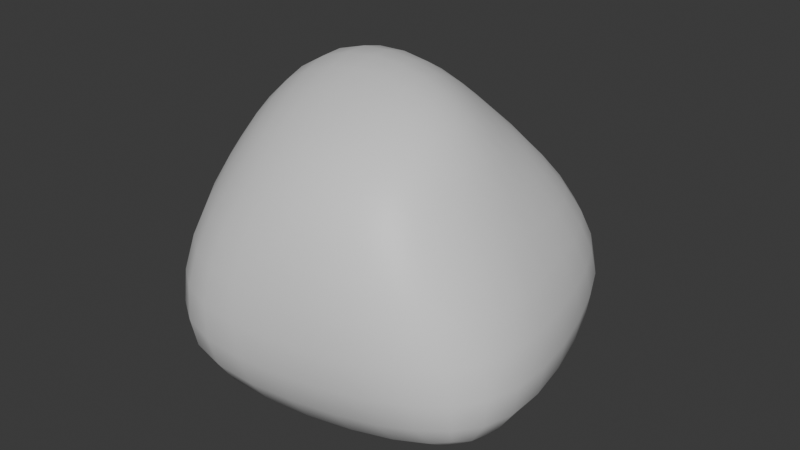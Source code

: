 # Source: slime.blend  (saved by Blender 4.0.36; exported with 4.5.12 LTS)
import bpy
from mathutils import Matrix  # noqa: F401  (used for matrix-valued properties, if any)

bpy.ops.wm.read_factory_settings(use_empty=True)
scene = bpy.context.scene
scene.name = 'Scene'

# ---- materials (node trees are filled in below, after node groups)
mat_material = bpy.data.materials.new('Material')
mat_material.alpha_threshold = 0.0
mat_material.use_transparent_shadow = False
mat_material.roughness = 0.5
mat_material.line_color = (0.0, 0.0, 0.0, 1.0)

# ---- material node trees
mat_material.use_nodes = True; mat_material.node_tree.nodes.clear()
_N = mat_material.node_tree.nodes; _L = mat_material.node_tree.links
n0 = _N.new('ShaderNodeOutputMaterial'); n0.name = 'Material Output'; n0.location = (300, 300)
n1 = _N.new('ShaderNodeBsdfPrincipled'); n1.name = 'Principled BSDF'; n1.location = (10, 300)
n1.inputs[3].default_value = 1.45
_L.new(n1.outputs[0], n0.inputs[0])
n0.is_active_output = True

# ---- world
world_world = bpy.data.worlds.new('World'); scene.world = world_world
world_world.use_nodes = True; world_world.node_tree.nodes.clear()
_N = world_world.node_tree.nodes; _L = world_world.node_tree.links
n0 = _N.new('ShaderNodeOutputWorld'); n0.name = 'World Output'; n0.location = (300, 300)
n1 = _N.new('ShaderNodeBackground'); n1.name = 'Background'; n1.location = (10, 300)
n1.inputs[0].default_value = (0.05088, 0.05088, 0.05088, 1.0)
_L.new(n1.outputs[0], n0.inputs[0])
n0.is_active_output = True
world_world.color = (0.05088, 0.05088, 0.05088)
world_world.use_sun_shadow = False
world_world.sun_shadow_jitter_overblur = 0.0

# ---- meshes
me_cube = bpy.data.meshes.new('Cube')
me_cube.from_pydata([(0.3413, 0.2674, 0.3422), (0.4812, 0.6637, -0.4854), (0.4349, -0.4903, 0.4107), (0.6995, -0.59, -0.4846), (-0.4699, 0.3076, 0.4576), (-0.7439, 0.4715, -0.4846), (-0.338, -0.4963, 0.4191), (-0.4825, -0.7269, -0.4846), (-0.771, 0.2547, -0.5492), (-0.6981, -0.1092, -0.5802), (-0.5775, -0.4959, -0.5492), (0.2628, 0.7534, -0.5497), (-0.109, 0.7387, -0.5803), (-0.507, 0.6062, -0.5492), (0.4301, 0.3789, 0.192), (0.5141, 0.5337, -0.04289), (0.5286, 0.6488, -0.2979), (-0.5334, -0.7579, -0.2895), (-0.5161, -0.6977, -0.004061), (-0.4251, -0.5857, 0.2608), (0.5222, -0.5657, 0.2544), (0.651, -0.6322, -0.005325), (0.7264, -0.6413, -0.2895), (-0.5781, 0.3803, 0.2793), (-0.7078, 0.4565, -0.002062), (-0.7747, 0.4906, -0.2897), (0.295, -0.5514, 0.4558), (0.07399, -0.5814, 0.4761), (-0.1612, -0.5539, 0.4579), (0.377, 0.109, 0.41), (0.4236, -0.09322, 0.4643), (0.4509, -0.3139, 0.459), (-0.2619, -0.763, -0.5492), (0.09931, -0.7185, -0.5802), (0.4709, -0.6531, -0.5492), (-0.418, -0.319, 0.4858), (-0.4921, -0.08004, 0.5351), (-0.5047, 0.1483, 0.5196), (-0.29, 0.3569, 0.4816), (-0.04017, 0.3704, 0.453), (0.192, 0.3276, 0.3925), (0.7378, -0.3617, -0.5492), (0.675, 0.0414, -0.5802), (0.5697, 0.4323, -0.5493), (0.2038, 0.128, 0.5235), (-0.01717, 0.1558, 0.596), (-0.2723, 0.1585, 0.6097), (0.25, -0.08183, 0.5907), (0.02351, -0.07211, 0.6531), (-0.2436, -0.07327, 0.6449), (0.2835, -0.3223, 0.5676), (0.05999, -0.3315, 0.6068), (-0.1919, -0.3256, 0.5837), (0.4575, -0.783, -0.305), (0.401, -0.7912, -0.006591), (0.3297, -0.7073, 0.2628), (0.08748, -0.8554, -0.318), (0.0641, -0.8538, -0.007705), (0.06556, -0.7559, 0.2706), (-0.2728, -0.8733, -0.305), (-0.2604, -0.8396, -0.006246), (-0.1994, -0.7201, 0.2641), (-0.7036, -0.4782, -0.305), (-0.6965, -0.4178, -0.002095), (-0.5888, -0.3492, 0.2861), (-0.8333, -0.09935, -0.3179), (-0.8138, -0.08211, -0.0005387), (-0.6852, -0.07917, 0.3088), (-0.8797, 0.2389, -0.305), (-0.835, 0.2153, -0.0001392), (-0.6893, 0.1718, 0.3006), (-0.495, 0.3392, -0.6961), (-0.09965, 0.444, -0.7458), (0.2923, 0.4755, -0.6961), (-0.4117, -0.07193, -0.7458), (-0.02534, 0.01253, -0.8016), (0.3734, 0.05848, -0.7458), (-0.31, -0.483, -0.6961), (0.06347, -0.4235, -0.7458), (0.4537, -0.3713, -0.6961), (0.6855, 0.3628, -0.3084), (0.6489, 0.2557, -0.02453), (0.5243, 0.1517, 0.2296), (0.7932, -0.001392, -0.3184), (0.7225, -0.04999, -0.01023), (0.5733, -0.0866, 0.2646), (0.8324, -0.3744, -0.305), (0.7494, -0.3649, -0.005838), (0.5934, -0.3349, 0.2662), (-0.4875, 0.6975, -0.3066), (-0.4291, 0.6441, -0.01305), (-0.345, 0.5179, 0.2654), (-0.08869, 0.8411, -0.3237), (-0.06895, 0.7584, -0.03537), (-0.04986, 0.578, 0.2338), (0.2752, 0.8274, -0.3148), (0.27, 0.7252, -0.04972), (0.2322, 0.5346, 0.1967), (-0.7683, 0.3884, -0.5166), (-0.7452, 0.0845, -0.5718), (-0.6387, -0.3103, -0.5718), (-0.5235, -0.6424, -0.5166), (0.3986, 0.7136, -0.5172), (0.08914, 0.7631, -0.5722), (-0.3157, 0.6815, -0.5718), (-0.6579, 0.53, -0.5166), (0.38, 0.3117, 0.2832), (0.4779, 0.4563, 0.0809), (0.5313, 0.6011, -0.172), (0.5082, 0.669, -0.4099), (-0.5112, -0.7516, -0.4077), (-0.5358, -0.7382, -0.1504), (-0.4759, -0.6434, 0.1366), (-0.375, -0.534, 0.3586), (0.47, -0.5247, 0.3509), (0.5867, -0.6037, 0.1329), (0.7005, -0.6454, -0.1505), (0.7231, -0.6197, -0.4077), (-0.5157, 0.3397, 0.3896), (-0.6459, 0.4212, 0.1449), (-0.7529, 0.4807, -0.1505), (-0.7693, 0.4851, -0.4077), (0.3804, -0.5202, 0.4335), (0.1902, -0.5731, 0.4707), (-0.0456, -0.5743, 0.4713), (-0.2648, -0.5243, 0.4386), (0.3567, 0.1996, 0.3732), (0.4004, 0.01099, 0.4426), (0.4421, -0.2031, 0.4695), (0.4464, -0.4175, 0.4359), (-0.3982, -0.7537, -0.5166), (-0.09102, -0.7478, -0.5718), (0.2927, -0.6858, -0.5718), (0.6146, -0.6207, -0.5166), (-0.3728, -0.4239, 0.4499), (-0.4605, -0.2015, 0.5166), (-0.5068, 0.0384, 0.5357), (-0.4891, 0.2434, 0.49), (-0.3972, 0.3325, 0.4746), (-0.1674, 0.3707, 0.4736), (0.08212, 0.3549, 0.424), (0.2823, 0.2941, 0.364), (0.7282, -0.5066, -0.5166), (0.717, -0.1706, -0.5718), (0.6233, 0.2482, -0.5718), (0.5204, 0.5779, -0.5169), (0.09953, 0.1437, 0.565), (-0.1438, 0.1606, 0.6129), (0.2257, 0.0264, 0.5667), (0.002088, 0.04516, 0.6367), (-0.2614, 0.04643, 0.6397), (0.1437, -0.07591, 0.6298), (-0.1083, -0.07132, 0.6596), (0.2702, -0.1996, 0.5909), (0.04367, -0.1991, 0.6421), (-0.2188, -0.1991, 0.6244), (0.1781, -0.3285, 0.5951), (-0.06583, -0.3302, 0.6033), (0.191, 0.2273, 0.4657), (-0.03132, 0.2638, 0.5347), (-0.2793, 0.2623, 0.557), (-0.3942, 0.1518, 0.5803), (-0.3734, -0.07702, 0.6044), (-0.3107, -0.32, 0.5459), (-0.1698, -0.4462, 0.5283), (0.07039, -0.4626, 0.5509), (0.2896, -0.443, 0.5221), (0.3734, -0.3157, 0.523), (0.3422, -0.08844, 0.536), (0.2953, 0.1137, 0.4731), (0.4342, -0.8005, -0.1574), (0.3634, -0.7588, 0.1358), (0.2787, -0.8249, -0.3142), (0.237, -0.8322, -0.007376), (0.2019, -0.7423, 0.2682), (0.07427, -0.8694, -0.1638), (0.06189, -0.8148, 0.1391), (-0.101, -0.8754, -0.3142), (-0.1044, -0.8589, -0.007229), (-0.0699, -0.7491, 0.2687), (-0.2734, -0.8711, -0.1574), (-0.2325, -0.7869, 0.1368), (0.6099, -0.7247, -0.2946), (0.5424, -0.7258, -0.005814), (0.4393, -0.6491, 0.2567), (0.3072, -0.639, 0.3696), (0.0711, -0.6789, 0.3829), (-0.1728, -0.6438, 0.3708), (-0.319, -0.6666, 0.2597), (-0.3981, -0.7871, -0.005145), (-0.4171, -0.836, -0.2946), (-0.2646, -0.8387, -0.4378), (0.09743, -0.8058, -0.4591), (0.4683, -0.735, -0.4378), (-0.7151, -0.4522, -0.1568), (-0.6525, -0.381, 0.1492), (-0.7745, -0.2922, -0.3141), (-0.7641, -0.25, -0.001214), (-0.6467, -0.2142, 0.3004), (-0.8407, -0.08962, -0.1626), (-0.7597, -0.07905, 0.1601), (-0.8714, 0.0804, -0.3141), (-0.84, 0.07375, -0.0001939), (-0.7004, 0.05024, 0.3082), (-0.874, 0.2308, -0.1565), (-0.7699, 0.1938, 0.1556), (-0.6258, -0.6368, -0.2946), (-0.6146, -0.5712, -0.003047), (-0.515, -0.4767, 0.2709), (-0.5106, -0.3282, 0.3992), (-0.596, -0.08027, 0.4356), (-0.6018, 0.1554, 0.4245), (-0.6495, 0.2834, 0.2895), (-0.7917, 0.3427, -0.0004792), (-0.8495, 0.3733, -0.2946), (-0.8463, 0.2422, -0.4378), (-0.786, -0.1077, -0.4591), (-0.6584, -0.4915, -0.4378), (-0.3054, 0.3958, -0.7332), (0.1048, 0.4712, -0.7332), (-0.4607, 0.1441, -0.7332), (-0.06904, 0.2386, -0.7876), (0.3286, 0.278, -0.7332), (-0.2262, -0.03066, -0.7876), (0.1793, 0.0438, -0.7876), (-0.358, -0.2872, -0.7332), (0.02241, -0.2156, -0.7876), (0.419, -0.1665, -0.7332), (-0.1321, -0.4567, -0.7332), (0.2641, -0.3931, -0.7332), (-0.5079, 0.4948, -0.6352), (-0.1113, 0.6133, -0.6763), (0.2702, 0.6375, -0.6352), (0.4496, 0.4596, -0.6352), (0.5428, 0.0558, -0.6763), (0.6157, -0.3614, -0.6352), (0.4686, -0.5335, -0.6352), (0.08898, -0.5917, -0.6763), (-0.2768, -0.6436, -0.6352), (-0.4603, -0.4947, -0.6352), (-0.5714, -0.09828, -0.6763), (-0.6526, 0.2887, -0.6352), (0.683, 0.3127, -0.1672), (0.5925, 0.1991, 0.11), (0.7449, 0.1877, -0.3157), (0.6905, 0.1051, -0.0162), (0.5515, 0.03322, 0.2502), (0.7758, -0.0259, -0.165), (0.6508, -0.07129, 0.1351), (0.8262, -0.1945, -0.3142), (0.7461, -0.2089, -0.0071), (0.5902, -0.2098, 0.2692), (0.8077, -0.3733, -0.1573), (0.673, -0.3509, 0.1379), (0.6157, 0.5172, -0.3006), (0.5927, 0.4008, -0.0341), (0.4871, 0.2698, 0.2077), (0.4525, 0.1212, 0.3295), (0.4986, -0.09343, 0.3743), (0.5213, -0.3211, 0.3736), (0.5727, -0.4574, 0.2592), (0.7195, -0.5093, -0.005321), (0.8004, -0.5247, -0.2946), (0.8103, -0.3684, -0.4378), (0.7599, 0.02155, -0.4591), (0.6484, 0.4012, -0.4384), (-0.4635, 0.6846, -0.162), (-0.3868, 0.5866, 0.1315), (-0.2929, 0.7833, -0.3175), (-0.2528, 0.715, -0.02374), (-0.2005, 0.559, 0.2521), (-0.07867, 0.8183, -0.1798), (-0.05851, 0.6749, 0.1037), (0.1045, 0.8567, -0.3223), (0.1087, 0.763, -0.04479), (0.09769, 0.5706, 0.2136), (0.2769, 0.7933, -0.1825), (0.2542, 0.6356, 0.07811), (-0.6518, 0.5986, -0.2952), (-0.5843, 0.5571, -0.005916), (-0.4741, 0.4584, 0.2729), (-0.3118, 0.4416, 0.3835), (-0.04494, 0.4755, 0.3516), (0.2084, 0.4306, 0.3024), (0.3446, 0.4692, 0.1885), (0.4063, 0.6456, -0.04871), (0.4163, 0.7552, -0.3044), (0.2674, 0.816, -0.4403), (-0.09986, 0.8152, -0.4601), (-0.5008, 0.6729, -0.438), (0.1206, 0.03715, 0.6085), (-0.1279, 0.04818, 0.649), (0.1637, -0.1992, 0.6248), (-0.08644, -0.199, 0.6429), (0.2808, 0.2062, 0.4243), (0.08597, 0.2488, 0.5035), (-0.156, 0.2682, 0.5542), (-0.392, 0.2499, 0.5379), (-0.3895, 0.04155, 0.6031), (-0.3451, -0.1997, 0.5834), (-0.2791, -0.4305, 0.4981), (-0.05076, -0.4584, 0.5458), (0.186, -0.4567, 0.5431), (0.3759, -0.4259, 0.4876), (0.3619, -0.2007, 0.5396), (0.3179, 0.01612, 0.512), (0.2594, -0.8429, -0.1618), (0.2167, -0.7976, 0.138), (-0.107, -0.8822, -0.1618), (-0.08982, -0.8128, 0.1384), (0.6161, -0.6878, -0.4185), (0.5846, -0.7365, -0.1528), (0.4899, -0.695, 0.1335), (0.4017, -0.5921, 0.3572), (0.1941, -0.6682, 0.3792), (-0.0532, -0.6705, 0.3794), (-0.282, -0.5994, 0.3607), (-0.362, -0.7314, 0.1355), (-0.4166, -0.8246, -0.1527), (-0.4048, -0.8144, -0.4185), (-0.09281, -0.8316, -0.4531), (0.2901, -0.7732, -0.4531), (-0.7856, -0.2724, -0.1609), (-0.7159, -0.2296, 0.1561), (-0.8731, 0.07967, -0.1607), (-0.7795, 0.06255, 0.1595), (-0.5902, -0.6437, -0.4185), (-0.6333, -0.6114, -0.1524), (-0.5725, -0.5231, 0.1418), (-0.4489, -0.4413, 0.3747), (-0.5613, -0.2055, 0.4218), (-0.6098, 0.04144, 0.4359), (-0.5718, 0.257, 0.4058), (-0.726, 0.3142, 0.1504), (-0.8352, 0.363, -0.1521), (-0.8291, 0.3758, -0.4185), (-0.8292, 0.07882, -0.4531), (-0.7258, -0.3053, -0.4531), (-0.2727, 0.1928, -0.7739), (0.1362, 0.268, -0.7739), (-0.1759, -0.2538, -0.7739), (0.2257, -0.1847, -0.7739), (-0.6613, 0.4321, -0.5865), (-0.3178, 0.5607, -0.6656), (0.09015, 0.6393, -0.6657), (0.4156, 0.612, -0.5866), (0.4942, 0.2693, -0.6656), (0.5872, -0.1633, -0.6656), (0.6205, -0.5144, -0.5865), (0.2856, -0.5604, -0.6656), (-0.1034, -0.6227, -0.6656), (-0.4189, -0.6471, -0.5865), (-0.5144, -0.3055, -0.6656), (-0.6207, 0.1064, -0.6656), (0.735, 0.1478, -0.1665), (0.6255, 0.06479, 0.1248), (0.8039, -0.2035, -0.1618), (0.6702, -0.2109, 0.1388), (0.5847, 0.5514, -0.4199), (0.6173, 0.4653, -0.1687), (0.5463, 0.3323, 0.09382), (0.4237, 0.2227, 0.3016), (0.477, 0.01566, 0.356), (0.5157, -0.2066, 0.3796), (0.5078, -0.4313, 0.3603), (0.6471, -0.4856, 0.135), (0.7747, -0.523, -0.1527), (0.7866, -0.5154, -0.4185), (0.7979, -0.1825, -0.4531), (0.7079, 0.221, -0.4533), (-0.2751, 0.7658, -0.1716), (-0.2261, 0.6434, 0.119), (0.1088, 0.8285, -0.1835), (0.105, 0.6735, 0.08875), (-0.6591, 0.5818, -0.4186), (-0.6264, 0.5881, -0.1542), (-0.5301, 0.5121, 0.1394), (-0.4268, 0.3996, 0.3863), (-0.1813, 0.4677, 0.3717), (0.088, 0.463, 0.3265), (0.3077, 0.3799, 0.2857), (0.3801, 0.5606, 0.07532), (0.4182, 0.7141, -0.1776), (0.4049, 0.7582, -0.4212), (0.09608, 0.8359, -0.4549), (-0.3066, 0.7559, -0.4536)], [], [(44, 146, 290, 148), (146, 45, 149, 290), (290, 149, 48, 151), (148, 290, 151, 47), (45, 147, 291, 149), (147, 46, 150, 291), (291, 150, 49, 152), (149, 291, 152, 48), (47, 151, 292, 153), (151, 48, 154, 292), (292, 154, 51, 156), (153, 292, 156, 50), (48, 152, 293, 154), (152, 49, 155, 293), (293, 155, 52, 157), (154, 293, 157, 51), (0, 141, 294, 126), (141, 40, 158, 294), (294, 158, 44, 169), (126, 294, 169, 29), (40, 140, 295, 158), (140, 39, 159, 295), (295, 159, 45, 146), (158, 295, 146, 44), (39, 139, 296, 159), (139, 38, 160, 296), (296, 160, 46, 147), (159, 296, 147, 45), (38, 138, 297, 160), (138, 4, 137, 297), (297, 137, 37, 161), (160, 297, 161, 46), (46, 161, 298, 150), (161, 37, 136, 298), (298, 136, 36, 162), (150, 298, 162, 49), (49, 162, 299, 155), (162, 36, 135, 299), (299, 135, 35, 163), (155, 299, 163, 52), (52, 163, 300, 164), (163, 35, 134, 300), (300, 134, 6, 125), (164, 300, 125, 28), (51, 157, 301, 165), (157, 52, 164, 301), (301, 164, 28, 124), (165, 301, 124, 27), (50, 156, 302, 166), (156, 51, 165, 302), (302, 165, 27, 123), (166, 302, 123, 26), (31, 167, 303, 129), (167, 50, 166, 303), (303, 166, 26, 122), (129, 303, 122, 2), (30, 168, 304, 128), (168, 47, 153, 304), (304, 153, 50, 167), (128, 304, 167, 31), (29, 169, 305, 127), (169, 44, 148, 305), (305, 148, 47, 168), (127, 305, 168, 30), (53, 170, 306, 172), (170, 54, 173, 306), (306, 173, 57, 175), (172, 306, 175, 56), (54, 171, 307, 173), (171, 55, 174, 307), (307, 174, 58, 176), (173, 307, 176, 57), (56, 175, 308, 177), (175, 57, 178, 308), (308, 178, 60, 180), (177, 308, 180, 59), (57, 176, 309, 178), (176, 58, 179, 309), (309, 179, 61, 181), (178, 309, 181, 60), (3, 117, 310, 133), (117, 22, 182, 310), (310, 182, 53, 193), (133, 310, 193, 34), (22, 116, 311, 182), (116, 21, 183, 311), (311, 183, 54, 170), (182, 311, 170, 53), (21, 115, 312, 183), (115, 20, 184, 312), (312, 184, 55, 171), (183, 312, 171, 54), (20, 114, 313, 184), (114, 2, 122, 313), (313, 122, 26, 185), (184, 313, 185, 55), (55, 185, 314, 174), (185, 26, 123, 314), (314, 123, 27, 186), (174, 314, 186, 58), (58, 186, 315, 179), (186, 27, 124, 315), (315, 124, 28, 187), (179, 315, 187, 61), (61, 187, 316, 188), (187, 28, 125, 316), (316, 125, 6, 113), (188, 316, 113, 19), (60, 181, 317, 189), (181, 61, 188, 317), (317, 188, 19, 112), (189, 317, 112, 18), (59, 180, 318, 190), (180, 60, 189, 318), (318, 189, 18, 111), (190, 318, 111, 17), (32, 191, 319, 130), (191, 59, 190, 319), (319, 190, 17, 110), (130, 319, 110, 7), (33, 192, 320, 131), (192, 56, 177, 320), (320, 177, 59, 191), (131, 320, 191, 32), (34, 193, 321, 132), (193, 53, 172, 321), (321, 172, 56, 192), (132, 321, 192, 33), (62, 194, 322, 196), (194, 63, 197, 322), (322, 197, 66, 199), (196, 322, 199, 65), (63, 195, 323, 197), (195, 64, 198, 323), (323, 198, 67, 200), (197, 323, 200, 66), (65, 199, 324, 201), (199, 66, 202, 324), (324, 202, 69, 204), (201, 324, 204, 68), (66, 200, 325, 202), (200, 67, 203, 325), (325, 203, 70, 205), (202, 325, 205, 69), (7, 110, 326, 101), (110, 17, 206, 326), (326, 206, 62, 217), (101, 326, 217, 10), (17, 111, 327, 206), (111, 18, 207, 327), (327, 207, 63, 194), (206, 327, 194, 62), (18, 112, 328, 207), (112, 19, 208, 328), (328, 208, 64, 195), (207, 328, 195, 63), (19, 113, 329, 208), (113, 6, 134, 329), (329, 134, 35, 209), (208, 329, 209, 64), (64, 209, 330, 198), (209, 35, 135, 330), (330, 135, 36, 210), (198, 330, 210, 67), (67, 210, 331, 203), (210, 36, 136, 331), (331, 136, 37, 211), (203, 331, 211, 70), (70, 211, 332, 212), (211, 37, 137, 332), (332, 137, 4, 118), (212, 332, 118, 23), (69, 205, 333, 213), (205, 70, 212, 333), (333, 212, 23, 119), (213, 333, 119, 24), (68, 204, 334, 214), (204, 69, 213, 334), (334, 213, 24, 120), (214, 334, 120, 25), (8, 215, 335, 98), (215, 68, 214, 335), (335, 214, 25, 121), (98, 335, 121, 5), (9, 216, 336, 99), (216, 65, 201, 336), (336, 201, 68, 215), (99, 336, 215, 8), (10, 217, 337, 100), (217, 62, 196, 337), (337, 196, 65, 216), (100, 337, 216, 9), (71, 218, 338, 220), (218, 72, 221, 338), (338, 221, 75, 223), (220, 338, 223, 74), (72, 219, 339, 221), (219, 73, 222, 339), (339, 222, 76, 224), (221, 339, 224, 75), (74, 223, 340, 225), (223, 75, 226, 340), (340, 226, 78, 228), (225, 340, 228, 77), (75, 224, 341, 226), (224, 76, 227, 341), (341, 227, 79, 229), (226, 341, 229, 78), (5, 105, 342, 98), (105, 13, 230, 342), (342, 230, 71, 241), (98, 342, 241, 8), (13, 104, 343, 230), (104, 12, 231, 343), (343, 231, 72, 218), (230, 343, 218, 71), (12, 103, 344, 231), (103, 11, 232, 344), (344, 232, 73, 219), (231, 344, 219, 72), (11, 102, 345, 232), (102, 1, 145, 345), (345, 145, 43, 233), (232, 345, 233, 73), (73, 233, 346, 222), (233, 43, 144, 346), (346, 144, 42, 234), (222, 346, 234, 76), (76, 234, 347, 227), (234, 42, 143, 347), (347, 143, 41, 235), (227, 347, 235, 79), (79, 235, 348, 236), (235, 41, 142, 348), (348, 142, 3, 133), (236, 348, 133, 34), (78, 229, 349, 237), (229, 79, 236, 349), (349, 236, 34, 132), (237, 349, 132, 33), (77, 228, 350, 238), (228, 78, 237, 350), (350, 237, 33, 131), (238, 350, 131, 32), (10, 239, 351, 101), (239, 77, 238, 351), (351, 238, 32, 130), (101, 351, 130, 7), (9, 240, 352, 100), (240, 74, 225, 352), (352, 225, 77, 239), (100, 352, 239, 10), (8, 241, 353, 99), (241, 71, 220, 353), (353, 220, 74, 240), (99, 353, 240, 9), (80, 242, 354, 244), (242, 81, 245, 354), (354, 245, 84, 247), (244, 354, 247, 83), (81, 243, 355, 245), (243, 82, 246, 355), (355, 246, 85, 248), (245, 355, 248, 84), (83, 247, 356, 249), (247, 84, 250, 356), (356, 250, 87, 252), (249, 356, 252, 86), (84, 248, 357, 250), (248, 85, 251, 357), (357, 251, 88, 253), (250, 357, 253, 87), (1, 109, 358, 145), (109, 16, 254, 358), (358, 254, 80, 265), (145, 358, 265, 43), (16, 108, 359, 254), (108, 15, 255, 359), (359, 255, 81, 242), (254, 359, 242, 80), (15, 107, 360, 255), (107, 14, 256, 360), (360, 256, 82, 243), (255, 360, 243, 81), (14, 106, 361, 256), (106, 0, 126, 361), (361, 126, 29, 257), (256, 361, 257, 82), (82, 257, 362, 246), (257, 29, 127, 362), (362, 127, 30, 258), (246, 362, 258, 85), (85, 258, 363, 251), (258, 30, 128, 363), (363, 128, 31, 259), (251, 363, 259, 88), (88, 259, 364, 260), (259, 31, 129, 364), (364, 129, 2, 114), (260, 364, 114, 20), (87, 253, 365, 261), (253, 88, 260, 365), (365, 260, 20, 115), (261, 365, 115, 21), (86, 252, 366, 262), (252, 87, 261, 366), (366, 261, 21, 116), (262, 366, 116, 22), (41, 263, 367, 142), (263, 86, 262, 367), (367, 262, 22, 117), (142, 367, 117, 3), (42, 264, 368, 143), (264, 83, 249, 368), (368, 249, 86, 263), (143, 368, 263, 41), (43, 265, 369, 144), (265, 80, 244, 369), (369, 244, 83, 264), (144, 369, 264, 42), (89, 266, 370, 268), (266, 90, 269, 370), (370, 269, 93, 271), (268, 370, 271, 92), (90, 267, 371, 269), (267, 91, 270, 371), (371, 270, 94, 272), (269, 371, 272, 93), (92, 271, 372, 273), (271, 93, 274, 372), (372, 274, 96, 276), (273, 372, 276, 95), (93, 272, 373, 274), (272, 94, 275, 373), (373, 275, 97, 277), (274, 373, 277, 96), (5, 121, 374, 105), (121, 25, 278, 374), (374, 278, 89, 289), (105, 374, 289, 13), (25, 120, 375, 278), (120, 24, 279, 375), (375, 279, 90, 266), (278, 375, 266, 89), (24, 119, 376, 279), (119, 23, 280, 376), (376, 280, 91, 267), (279, 376, 267, 90), (23, 118, 377, 280), (118, 4, 138, 377), (377, 138, 38, 281), (280, 377, 281, 91), (91, 281, 378, 270), (281, 38, 139, 378), (378, 139, 39, 282), (270, 378, 282, 94), (94, 282, 379, 275), (282, 39, 140, 379), (379, 140, 40, 283), (275, 379, 283, 97), (97, 283, 380, 284), (283, 40, 141, 380), (380, 141, 0, 106), (284, 380, 106, 14), (96, 277, 381, 285), (277, 97, 284, 381), (381, 284, 14, 107), (285, 381, 107, 15), (95, 276, 382, 286), (276, 96, 285, 382), (382, 285, 15, 108), (286, 382, 108, 16), (11, 287, 383, 102), (287, 95, 286, 383), (383, 286, 16, 109), (102, 383, 109, 1), (12, 288, 384, 103), (288, 92, 273, 384), (384, 273, 95, 287), (103, 384, 287, 11), (13, 289, 385, 104), (289, 89, 268, 385), (385, 268, 92, 288), (104, 385, 288, 12)])
me_cube.polygons.foreach_set('use_smooth', [True] * 384)
_uv = me_cube.uv_layers.new(name='UVMap')
_uv.uv.foreach_set('vector', [0.6875, 0.5625, 0.7188, 0.5625, 0.7188, 0.5938, 0.6875, 0.5938, 0.7188, 0.5625, 0.75, 0.5625, 0.75, 0.5938, 0.7188, 0.5938, 0.7188, 0.5938, 0.75, 0.5938, 0.75, 0.625, 0.7188, 0.625, 0.6875, 0.5938, 0.7188, 0.5938, 0.7188, 0.625, 0.6875, 0.625, 0.75, 0.5625, 0.7813, 0.5625, 0.7813, 0.5938, 0.75, 0.5938, 0.7813, 0.5625, 0.8125, 0.5625, 0.8125, 0.5938, 0.7813, 0.5938, 0.7813, 0.5938, 0.8125, 0.5938, 0.8125, 0.625, 0.7813, 0.625, 0.75, 0.5938, 0.7813, 0.5938, 0.7813, 0.625, 0.75, 0.625, 0.6875, 0.625, 0.7188, 0.625, 0.7188, 0.6563, 0.6875, 0.6563, 0.7188, 0.625, 0.75, 0.625, 0.75, 0.6563, 0.7188, 0.6563, 0.7188, 0.6563, 0.75, 0.6563, 0.75, 0.6875, 0.7188, 0.6875, 0.6875, 0.6563, 0.7188, 0.6563, 0.7188, 0.6875, 0.6875, 0.6875, 0.75, 0.625, 0.7813, 0.625, 0.7813, 0.6563, 0.75, 0.6563, 0.7813, 0.625, 0.8125, 0.625, 0.8125, 0.6563, 0.7813, 0.6563, 0.7813, 0.6563, 0.8125, 0.6563, 0.8125, 0.6875, 0.7813, 0.6875, 0.75, 0.6563, 0.7813, 0.6563, 0.7813, 0.6875, 0.75, 0.6875, 0.625, 0.5, 0.6563, 0.5, 0.6563, 0.5313, 0.625, 0.5313, 0.6563, 0.5, 0.6875, 0.5, 0.6875, 0.5313, 0.6563, 0.5313, 0.6563, 0.5313, 0.6875, 0.5313, 0.6875, 0.5625, 0.6563, 0.5625, 0.625, 0.5313, 0.6563, 0.5313, 0.6563, 0.5625, 0.625, 0.5625, 0.6875, 0.5, 0.7188, 0.5, 0.7188, 0.5313, 0.6875, 0.5313, 0.7188, 0.5, 0.75, 0.5, 0.75, 0.5313, 0.7188, 0.5313, 0.7188, 0.5313, 0.75, 0.5313, 0.75, 0.5625, 0.7188, 0.5625, 0.6875, 0.5313, 0.7188, 0.5313, 0.7188, 0.5625, 0.6875, 0.5625, 0.75, 0.5, 0.7813, 0.5, 0.7813, 0.5313, 0.75, 0.5313, 0.7813, 0.5, 0.8125, 0.5, 0.8125, 0.5313, 0.7813, 0.5313, 0.7813, 0.5313, 0.8125, 0.5313, 0.8125, 0.5625, 0.7813, 0.5625, 0.75, 0.5313, 0.7813, 0.5313, 0.7813, 0.5625, 0.75, 0.5625, 0.8125, 0.5, 0.8438, 0.5, 0.8438, 0.5313, 0.8125, 0.5313, 0.8438, 0.5, 0.875, 0.5, 0.875, 0.5313, 0.8438, 0.5313, 0.8438, 0.5313, 0.875, 0.5313, 0.875, 0.5625, 0.8438, 0.5625, 0.8125, 0.5313, 0.8438, 0.5313, 0.8438, 0.5625, 0.8125, 0.5625, 0.8125, 0.5625, 0.8438, 0.5625, 0.8438, 0.5938, 0.8125, 0.5938, 0.8438, 0.5625, 0.875, 0.5625, 0.875, 0.5938, 0.8438, 0.5938, 0.8438, 0.5938, 0.875, 0.5938, 0.875, 0.625, 0.8438, 0.625, 0.8125, 0.5938, 0.8438, 0.5938, 0.8438, 0.625, 0.8125, 0.625, 0.8125, 0.625, 0.8438, 0.625, 0.8438, 0.6563, 0.8125, 0.6563, 0.8438, 0.625, 0.875, 0.625, 0.875, 0.6563, 0.8438, 0.6563, 0.8438, 0.6563, 0.875, 0.6563, 0.875, 0.6875, 0.8438, 0.6875, 0.8125, 0.6563, 0.8438, 0.6563, 0.8438, 0.6875, 0.8125, 0.6875, 0.8125, 0.6875, 0.8438, 0.6875, 0.8438, 0.7188, 0.8125, 0.7188, 0.8438, 0.6875, 0.875, 0.6875, 0.875, 0.7188, 0.8438, 0.7188, 0.8438, 0.7188, 0.875, 0.7188, 0.875, 0.75, 0.8438, 0.75, 0.8125, 0.7188, 0.8438, 0.7188, 0.8438, 0.75, 0.8125, 0.75, 0.75, 0.6875, 0.7813, 0.6875, 0.7813, 0.7188, 0.75, 0.7188, 0.7813, 0.6875, 0.8125, 0.6875, 0.8125, 0.7188, 0.7813, 0.7188, 0.7813, 0.7188, 0.8125, 0.7188, 0.8125, 0.75, 0.7813, 0.75, 0.75, 0.7188, 0.7813, 0.7188, 0.7813, 0.75, 0.75, 0.75, 0.6875, 0.6875, 0.7188, 0.6875, 0.7188, 0.7188, 0.6875, 0.7188, 0.7188, 0.6875, 0.75, 0.6875, 0.75, 0.7188, 0.7188, 0.7188, 0.7188, 0.7188, 0.75, 0.7188, 0.75, 0.75, 0.7188, 0.75, 0.6875, 0.7188, 0.7188, 0.7188, 0.7188, 0.75, 0.6875, 0.75, 0.625, 0.6875, 0.6563, 0.6875, 0.6563, 0.7188, 0.625, 0.7188, 0.6563, 0.6875, 0.6875, 0.6875, 0.6875, 0.7188, 0.6563, 0.7188, 0.6563, 0.7188, 0.6875, 0.7188, 0.6875, 0.75, 0.6563, 0.75, 0.625, 0.7188, 0.6563, 0.7188, 0.6563, 0.75, 0.625, 0.75, 0.625, 0.625, 0.6563, 0.625, 0.6563, 0.6563, 0.625, 0.6563, 0.6563, 0.625, 0.6875, 0.625, 0.6875, 0.6563, 0.6563, 0.6563, 0.6563, 0.6563, 0.6875, 0.6563, 0.6875, 0.6875, 0.6563, 0.6875, 0.625, 0.6563, 0.6563, 0.6563, 0.6563, 0.6875, 0.625, 0.6875, 0.625, 0.5625, 0.6563, 0.5625, 0.6563, 0.5938, 0.625, 0.5938, 0.6563, 0.5625, 0.6875, 0.5625, 0.6875, 0.5938, 0.6563, 0.5938, 0.6563, 0.5938, 0.6875, 0.5938, 0.6875, 0.625, 0.6563, 0.625, 0.625, 0.5938, 0.6563, 0.5938, 0.6563, 0.625, 0.625, 0.625, 0.4375, 0.8125, 0.4688, 0.8125, 0.4688, 0.8438, 0.4375, 0.8438, 0.4688, 0.8125, 0.5, 0.8125, 0.5, 0.8438, 0.4688, 0.8438, 0.4688, 0.8438, 0.5, 0.8438, 0.5, 0.875, 0.4688, 0.875, 0.4375, 0.8438, 0.4688, 0.8438, 0.4688, 0.875, 0.4375, 0.875, 0.5, 0.8125, 0.5313, 0.8125, 0.5313, 0.8438, 0.5, 0.8438, 0.5313, 0.8125, 0.5625, 0.8125, 0.5625, 0.8438, 0.5313, 0.8438, 0.5313, 0.8438, 0.5625, 0.8438, 0.5625, 0.875, 0.5313, 0.875, 0.5, 0.8438, 0.5313, 0.8438, 0.5313, 0.875, 0.5, 0.875, 0.4375, 0.875, 0.4688, 0.875, 0.4688, 0.9063, 0.4375, 0.9063, 0.4688, 0.875, 0.5, 0.875, 0.5, 0.9063, 0.4688, 0.9063, 0.4688, 0.9063, 0.5, 0.9063, 0.5, 0.9375, 0.4688, 0.9375, 0.4375, 0.9063, 0.4688, 0.9063, 0.4688, 0.9375, 0.4375, 0.9375, 0.5, 0.875, 0.5313, 0.875, 0.5313, 0.9063, 0.5, 0.9063, 0.5313, 0.875, 0.5625, 0.875, 0.5625, 0.9063, 0.5313, 0.9063, 0.5313, 0.9063, 0.5625, 0.9063, 0.5625, 0.9375, 0.5313, 0.9375, 0.5, 0.9063, 0.5313, 0.9063, 0.5313, 0.9375, 0.5, 0.9375, 0.375, 0.75, 0.4063, 0.75, 0.4063, 0.7813, 0.375, 0.7813, 0.4063, 0.75, 0.4375, 0.75, 0.4375, 0.7813, 0.4063, 0.7813, 0.4063, 0.7813, 0.4375, 0.7813, 0.4375, 0.8125, 0.4063, 0.8125, 0.375, 0.7813, 0.4063, 0.7813, 0.4063, 0.8125, 0.375, 0.8125, 0.4375, 0.75, 0.4688, 0.75, 0.4688, 0.7813, 0.4375, 0.7813, 0.4688, 0.75, 0.5, 0.75, 0.5, 0.7813, 0.4688, 0.7813, 0.4688, 0.7813, 0.5, 0.7813, 0.5, 0.8125, 0.4688, 0.8125, 0.4375, 0.7813, 0.4688, 0.7813, 0.4688, 0.8125, 0.4375, 0.8125, 0.5, 0.75, 0.5313, 0.75, 0.5313, 0.7813, 0.5, 0.7813, 0.5313, 0.75, 0.5625, 0.75, 0.5625, 0.7813, 0.5313, 0.7813, 0.5313, 0.7813, 0.5625, 0.7813, 0.5625, 0.8125, 0.5313, 0.8125, 0.5, 0.7813, 0.5313, 0.7813, 0.5313, 0.8125, 0.5, 0.8125, 0.5625, 0.75, 0.5938, 0.75, 0.5938, 0.7813, 0.5625, 0.7813, 0.5938, 0.75, 0.625, 0.75, 0.625, 0.7813, 0.5938, 0.7813, 0.5938, 0.7813, 0.625, 0.7813, 0.625, 0.8125, 0.5938, 0.8125, 0.5625, 0.7813, 0.5938, 0.7813, 0.5938, 0.8125, 0.5625, 0.8125, 0.5625, 0.8125, 0.5938, 0.8125, 0.5938, 0.8438, 0.5625, 0.8438, 0.5938, 0.8125, 0.625, 0.8125, 0.625, 0.8438, 0.5938, 0.8438, 0.5938, 0.8438, 0.625, 0.8438, 0.625, 0.875, 0.5938, 0.875, 0.5625, 0.8438, 0.5938, 0.8438, 0.5938, 0.875, 0.5625, 0.875, 0.5625, 0.875, 0.5938, 0.875, 0.5938, 0.9063, 0.5625, 0.9063, 0.5938, 0.875, 0.625, 0.875, 0.625, 0.9063, 0.5938, 0.9063, 0.5938, 0.9063, 0.625, 0.9063, 0.625, 0.9375, 0.5938, 0.9375, 0.5625, 0.9063, 0.5938, 0.9063, 0.5938, 0.9375, 0.5625, 0.9375, 0.5625, 0.9375, 0.5938, 0.9375, 0.5938, 0.9688, 0.5625, 0.9688, 0.5938, 0.9375, 0.625, 0.9375, 0.625, 0.9688, 0.5938, 0.9688, 0.5938, 0.9688, 0.625, 0.9688, 0.625, 1.0, 0.5938, 1.0, 0.5625, 0.9688, 0.5938, 0.9688, 0.5938, 1.0, 0.5625, 1.0, 0.5, 0.9375, 0.5313, 0.9375, 0.5313, 0.9688, 0.5, 0.9688, 0.5313, 0.9375, 0.5625, 0.9375, 0.5625, 0.9688, 0.5313, 0.9688, 0.5313, 0.9688, 0.5625, 0.9688, 0.5625, 1.0, 0.5313, 1.0, 0.5, 0.9688, 0.5313, 0.9688, 0.5313, 1.0, 0.5, 1.0, 0.4375, 0.9375, 0.4688, 0.9375, 0.4688, 0.9688, 0.4375, 0.9688, 0.4688, 0.9375, 0.5, 0.9375, 0.5, 0.9688, 0.4688, 0.9688, 0.4688, 0.9688, 0.5, 0.9688, 0.5, 1.0, 0.4688, 1.0, 0.4375, 0.9688, 0.4688, 0.9688, 0.4688, 1.0, 0.4375, 1.0, 0.375, 0.9375, 0.4063, 0.9375, 0.4063, 0.9688, 0.375, 0.9688, 0.4063, 0.9375, 0.4375, 0.9375, 0.4375, 0.9688, 0.4063, 0.9688, 0.4063, 0.9688, 0.4375, 0.9688, 0.4375, 1.0, 0.4063, 1.0, 0.375, 0.9688, 0.4063, 0.9688, 0.4063, 1.0, 0.375, 1.0, 0.375, 0.875, 0.4063, 0.875, 0.4063, 0.9063, 0.375, 0.9063, 0.4063, 0.875, 0.4375, 0.875, 0.4375, 0.9063, 0.4063, 0.9063, 0.4063, 0.9063, 0.4375, 0.9063, 0.4375, 0.9375, 0.4063, 0.9375, 0.375, 0.9063, 0.4063, 0.9063, 0.4063, 0.9375, 0.375, 0.9375, 0.375, 0.8125, 0.4063, 0.8125, 0.4063, 0.8438, 0.375, 0.8438, 0.4063, 0.8125, 0.4375, 0.8125, 0.4375, 0.8438, 0.4063, 0.8438, 0.4063, 0.8438, 0.4375, 0.8438, 0.4375, 0.875, 0.4063, 0.875, 0.375, 0.8438, 0.4063, 0.8438, 0.4063, 0.875, 0.375, 0.875, 0.4375, 0.0625, 0.4688, 0.0625, 0.4688, 0.09375, 0.4375, 0.09375, 0.4688, 0.0625, 0.5, 0.0625, 0.5, 0.09375, 0.4688, 0.09375, 0.4688, 0.09375, 0.5, 0.09375, 0.5, 0.125, 0.4688, 0.125, 0.4375, 0.09375, 0.4688, 0.09375, 0.4688, 0.125, 0.4375, 0.125, 0.5, 0.0625, 0.5313, 0.0625, 0.5313, 0.09375, 0.5, 0.09375, 0.5313, 0.0625, 0.5625, 0.0625, 0.5625, 0.09375, 0.5313, 0.09375, 0.5313, 0.09375, 0.5625, 0.09375, 0.5625, 0.125, 0.5313, 0.125, 0.5, 0.09375, 0.5313, 0.09375, 0.5313, 0.125, 0.5, 0.125, 0.4375, 0.125, 0.4688, 0.125, 0.4688, 0.1563, 0.4375, 0.1563, 0.4688, 0.125, 0.5, 0.125, 0.5, 0.1563, 0.4688, 0.1563, 0.4688, 0.1563, 0.5, 0.1563, 0.5, 0.1875, 0.4688, 0.1875, 0.4375, 0.1563, 0.4688, 0.1563, 0.4688, 0.1875, 0.4375, 0.1875, 0.5, 0.125, 0.5313, 0.125, 0.5313, 0.1563, 0.5, 0.1563, 0.5313, 0.125, 0.5625, 0.125, 0.5625, 0.1563, 0.5313, 0.1563, 0.5313, 0.1563, 0.5625, 0.1563, 0.5625, 0.1875, 0.5313, 0.1875, 0.5, 0.1563, 0.5313, 0.1563, 0.5313, 0.1875, 0.5, 0.1875, 0.375, 0.0, 0.4063, 0.0, 0.4063, 0.03125, 0.375, 0.03125, 0.4063, 0.0, 0.4375, 0.0, 0.4375, 0.03125, 0.4063, 0.03125, 0.4063, 0.03125, 0.4375, 0.03125, 0.4375, 0.0625, 0.4063, 0.0625, 0.375, 0.03125, 0.4063, 0.03125, 0.4063, 0.0625, 0.375, 0.0625, 0.4375, 0.0, 0.4688, 0.0, 0.4688, 0.03125, 0.4375, 0.03125, 0.4688, 0.0, 0.5, 0.0, 0.5, 0.03125, 0.4688, 0.03125, 0.4688, 0.03125, 0.5, 0.03125, 0.5, 0.0625, 0.4688, 0.0625, 0.4375, 0.03125, 0.4688, 0.03125, 0.4688, 0.0625, 0.4375, 0.0625, 0.5, 0.0, 0.5313, 0.0, 0.5313, 0.03125, 0.5, 0.03125, 0.5313, 0.0, 0.5625, 0.0, 0.5625, 0.03125, 0.5313, 0.03125, 0.5313, 0.03125, 0.5625, 0.03125, 0.5625, 0.0625, 0.5313, 0.0625, 0.5, 0.03125, 0.5313, 0.03125, 0.5313, 0.0625, 0.5, 0.0625, 0.5625, 0.0, 0.5938, 0.0, 0.5938, 0.03125, 0.5625, 0.03125, 0.5938, 0.0, 0.625, 0.0, 0.625, 0.03125, 0.5938, 0.03125, 0.5938, 0.03125, 0.625, 0.03125, 0.625, 0.0625, 0.5938, 0.0625, 0.5625, 0.03125, 0.5938, 0.03125, 0.5938, 0.0625, 0.5625, 0.0625, 0.5625, 0.0625, 0.5938, 0.0625, 0.5938, 0.09375, 0.5625, 0.09375, 0.5938, 0.0625, 0.625, 0.0625, 0.625, 0.09375, 0.5938, 0.09375, 0.5938, 0.09375, 0.625, 0.09375, 0.625, 0.125, 0.5938, 0.125, 0.5625, 0.09375, 0.5938, 0.09375, 0.5938, 0.125, 0.5625, 0.125, 0.5625, 0.125, 0.5938, 0.125, 0.5938, 0.1563, 0.5625, 0.1563, 0.5938, 0.125, 0.625, 0.125, 0.625, 0.1563, 0.5938, 0.1563, 0.5938, 0.1563, 0.625, 0.1563, 0.625, 0.1875, 0.5938, 0.1875, 0.5625, 0.1563, 0.5938, 0.1563, 0.5938, 0.1875, 0.5625, 0.1875, 0.5625, 0.1875, 0.5938, 0.1875, 0.5938, 0.2188, 0.5625, 0.2188, 0.5938, 0.1875, 0.625, 0.1875, 0.625, 0.2188, 0.5938, 0.2188, 0.5938, 0.2188, 0.625, 0.2188, 0.625, 0.25, 0.5938, 0.25, 0.5625, 0.2188, 0.5938, 0.2188, 0.5938, 0.25, 0.5625, 0.25, 0.5, 0.1875, 0.5313, 0.1875, 0.5313, 0.2188, 0.5, 0.2188, 0.5313, 0.1875, 0.5625, 0.1875, 0.5625, 0.2188, 0.5313, 0.2188, 0.5313, 0.2188, 0.5625, 0.2188, 0.5625, 0.25, 0.5313, 0.25, 0.5, 0.2188, 0.5313, 0.2188, 0.5313, 0.25, 0.5, 0.25, 0.4375, 0.1875, 0.4688, 0.1875, 0.4688, 0.2188, 0.4375, 0.2188, 0.4688, 0.1875, 0.5, 0.1875, 0.5, 0.2188, 0.4688, 0.2188, 0.4688, 0.2188, 0.5, 0.2188, 0.5, 0.25, 0.4688, 0.25, 0.4375, 0.2188, 0.4688, 0.2188, 0.4688, 0.25, 0.4375, 0.25, 0.375, 0.1875, 0.4063, 0.1875, 0.4063, 0.2188, 0.375, 0.2188, 0.4063, 0.1875, 0.4375, 0.1875, 0.4375, 0.2188, 0.4063, 0.2188, 0.4063, 0.2188, 0.4375, 0.2188, 0.4375, 0.25, 0.4063, 0.25, 0.375, 0.2188, 0.4063, 0.2188, 0.4063, 0.25, 0.375, 0.25, 0.375, 0.125, 0.4063, 0.125, 0.4063, 0.1563, 0.375, 0.1563, 0.4063, 0.125, 0.4375, 0.125, 0.4375, 0.1563, 0.4063, 0.1563, 0.4063, 0.1563, 0.4375, 0.1563, 0.4375, 0.1875, 0.4063, 0.1875, 0.375, 0.1563, 0.4063, 0.1563, 0.4063, 0.1875, 0.375, 0.1875, 0.375, 0.0625, 0.4063, 0.0625, 0.4063, 0.09375, 0.375, 0.09375, 0.4063, 0.0625, 0.4375, 0.0625, 0.4375, 0.09375, 0.4063, 0.09375, 0.4063, 0.09375, 0.4375, 0.09375, 0.4375, 0.125, 0.4063, 0.125, 0.375, 0.09375, 0.4063, 0.09375, 0.4063, 0.125, 0.375, 0.125, 0.1875, 0.5625, 0.2188, 0.5625, 0.2188, 0.5938, 0.1875, 0.5938, 0.2188, 0.5625, 0.25, 0.5625, 0.25, 0.5938, 0.2188, 0.5938, 0.2188, 0.5938, 0.25, 0.5938, 0.25, 0.625, 0.2188, 0.625, 0.1875, 0.5938, 0.2188, 0.5938, 0.2188, 0.625, 0.1875, 0.625, 0.25, 0.5625, 0.2813, 0.5625, 0.2813, 0.5938, 0.25, 0.5938, 0.2813, 0.5625, 0.3125, 0.5625, 0.3125, 0.5938, 0.2813, 0.5938, 0.2813, 0.5938, 0.3125, 0.5938, 0.3125, 0.625, 0.2813, 0.625, 0.25, 0.5938, 0.2813, 0.5938, 0.2813, 0.625, 0.25, 0.625, 0.1875, 0.625, 0.2188, 0.625, 0.2188, 0.6563, 0.1875, 0.6563, 0.2188, 0.625, 0.25, 0.625, 0.25, 0.6563, 0.2188, 0.6563, 0.2188, 0.6563, 0.25, 0.6563, 0.25, 0.6875, 0.2188, 0.6875, 0.1875, 0.6563, 0.2188, 0.6563, 0.2188, 0.6875, 0.1875, 0.6875, 0.25, 0.625, 0.2813, 0.625, 0.2813, 0.6563, 0.25, 0.6563, 0.2813, 0.625, 0.3125, 0.625, 0.3125, 0.6563, 0.2813, 0.6563, 0.2813, 0.6563, 0.3125, 0.6563, 0.3125, 0.6875, 0.2813, 0.6875, 0.25, 0.6563, 0.2813, 0.6563, 0.2813, 0.6875, 0.25, 0.6875, 0.125, 0.5, 0.1563, 0.5, 0.1563, 0.5313, 0.125, 0.5313, 0.1563, 0.5, 0.1875, 0.5, 0.1875, 0.5313, 0.1563, 0.5313, 0.1563, 0.5313, 0.1875, 0.5313, 0.1875, 0.5625, 0.1563, 0.5625, 0.125, 0.5313, 0.1563, 0.5313, 0.1563, 0.5625, 0.125, 0.5625, 0.1875, 0.5, 0.2188, 0.5, 0.2188, 0.5313, 0.1875, 0.5313, 0.2188, 0.5, 0.25, 0.5, 0.25, 0.5313, 0.2188, 0.5313, 0.2188, 0.5313, 0.25, 0.5313, 0.25, 0.5625, 0.2188, 0.5625, 0.1875, 0.5313, 0.2188, 0.5313, 0.2188, 0.5625, 0.1875, 0.5625, 0.25, 0.5, 0.2813, 0.5, 0.2813, 0.5313, 0.25, 0.5313, 0.2813, 0.5, 0.3125, 0.5, 0.3125, 0.5313, 0.2813, 0.5313, 0.2813, 0.5313, 0.3125, 0.5313, 0.3125, 0.5625, 0.2813, 0.5625, 0.25, 0.5313, 0.2813, 0.5313, 0.2813, 0.5625, 0.25, 0.5625, 0.3125, 0.5, 0.3438, 0.5, 0.3438, 0.5313, 0.3125, 0.5313, 0.3438, 0.5, 0.375, 0.5, 0.375, 0.5313, 0.3438, 0.5313, 0.3438, 0.5313, 0.375, 0.5313, 0.375, 0.5625, 0.3438, 0.5625, 0.3125, 0.5313, 0.3438, 0.5313, 0.3438, 0.5625, 0.3125, 0.5625, 0.3125, 0.5625, 0.3438, 0.5625, 0.3438, 0.5938, 0.3125, 0.5938, 0.3438, 0.5625, 0.375, 0.5625, 0.375, 0.5938, 0.3438, 0.5938, 0.3438, 0.5938, 0.375, 0.5938, 0.375, 0.625, 0.3438, 0.625, 0.3125, 0.5938, 0.3438, 0.5938, 0.3438, 0.625, 0.3125, 0.625, 0.3125, 0.625, 0.3438, 0.625, 0.3438, 0.6563, 0.3125, 0.6563, 0.3438, 0.625, 0.375, 0.625, 0.375, 0.6563, 0.3438, 0.6563, 0.3438, 0.6563, 0.375, 0.6563, 0.375, 0.6875, 0.3438, 0.6875, 0.3125, 0.6563, 0.3438, 0.6563, 0.3438, 0.6875, 0.3125, 0.6875, 0.3125, 0.6875, 0.3438, 0.6875, 0.3438, 0.7188, 0.3125, 0.7188, 0.3438, 0.6875, 0.375, 0.6875, 0.375, 0.7188, 0.3438, 0.7188, 0.3438, 0.7188, 0.375, 0.7188, 0.375, 0.75, 0.3438, 0.75, 0.3125, 0.7188, 0.3438, 0.7188, 0.3438, 0.75, 0.3125, 0.75, 0.25, 0.6875, 0.2813, 0.6875, 0.2813, 0.7188, 0.25, 0.7188, 0.2813, 0.6875, 0.3125, 0.6875, 0.3125, 0.7188, 0.2813, 0.7188, 0.2813, 0.7188, 0.3125, 0.7188, 0.3125, 0.75, 0.2813, 0.75, 0.25, 0.7188, 0.2813, 0.7188, 0.2813, 0.75, 0.25, 0.75, 0.1875, 0.6875, 0.2188, 0.6875, 0.2188, 0.7188, 0.1875, 0.7188, 0.2188, 0.6875, 0.25, 0.6875, 0.25, 0.7188, 0.2188, 0.7188, 0.2188, 0.7188, 0.25, 0.7188, 0.25, 0.75, 0.2188, 0.75, 0.1875, 0.7188, 0.2188, 0.7188, 0.2188, 0.75, 0.1875, 0.75, 0.125, 0.6875, 0.1563, 0.6875, 0.1563, 0.7188, 0.125, 0.7188, 0.1563, 0.6875, 0.1875, 0.6875, 0.1875, 0.7188, 0.1563, 0.7188, 0.1563, 0.7188, 0.1875, 0.7188, 0.1875, 0.75, 0.1563, 0.75, 0.125, 0.7188, 0.1563, 0.7188, 0.1563, 0.75, 0.125, 0.75, 0.125, 0.625, 0.1563, 0.625, 0.1563, 0.6563, 0.125, 0.6563, 0.1563, 0.625, 0.1875, 0.625, 0.1875, 0.6563, 0.1563, 0.6563, 0.1563, 0.6563, 0.1875, 0.6563, 0.1875, 0.6875, 0.1563, 0.6875, 0.125, 0.6563, 0.1563, 0.6563, 0.1563, 0.6875, 0.125, 0.6875, 0.125, 0.5625, 0.1563, 0.5625, 0.1563, 0.5938, 0.125, 0.5938, 0.1563, 0.5625, 0.1875, 0.5625, 0.1875, 0.5938, 0.1563, 0.5938, 0.1563, 0.5938, 0.1875, 0.5938, 0.1875, 0.625, 0.1563, 0.625, 0.125, 0.5938, 0.1563, 0.5938, 0.1563, 0.625, 0.125, 0.625, 0.4375, 0.5625, 0.4688, 0.5625, 0.4688, 0.5938, 0.4375, 0.5938, 0.4688, 0.5625, 0.5, 0.5625, 0.5, 0.5938, 0.4688, 0.5938, 0.4688, 0.5938, 0.5, 0.5938, 0.5, 0.625, 0.4688, 0.625, 0.4375, 0.5938, 0.4688, 0.5938, 0.4688, 0.625, 0.4375, 0.625, 0.5, 0.5625, 0.5313, 0.5625, 0.5313, 0.5938, 0.5, 0.5938, 0.5313, 0.5625, 0.5625, 0.5625, 0.5625, 0.5938, 0.5313, 0.5938, 0.5313, 0.5938, 0.5625, 0.5938, 0.5625, 0.625, 0.5313, 0.625, 0.5, 0.5938, 0.5313, 0.5938, 0.5313, 0.625, 0.5, 0.625, 0.4375, 0.625, 0.4688, 0.625, 0.4688, 0.6563, 0.4375, 0.6563, 0.4688, 0.625, 0.5, 0.625, 0.5, 0.6563, 0.4688, 0.6563, 0.4688, 0.6563, 0.5, 0.6563, 0.5, 0.6875, 0.4688, 0.6875, 0.4375, 0.6563, 0.4688, 0.6563, 0.4688, 0.6875, 0.4375, 0.6875, 0.5, 0.625, 0.5313, 0.625, 0.5313, 0.6563, 0.5, 0.6563, 0.5313, 0.625, 0.5625, 0.625, 0.5625, 0.6563, 0.5313, 0.6563, 0.5313, 0.6563, 0.5625, 0.6563, 0.5625, 0.6875, 0.5313, 0.6875, 0.5, 0.6563, 0.5313, 0.6563, 0.5313, 0.6875, 0.5, 0.6875, 0.375, 0.5, 0.4063, 0.5, 0.4063, 0.5313, 0.375, 0.5313, 0.4063, 0.5, 0.4375, 0.5, 0.4375, 0.5313, 0.4063, 0.5313, 0.4063, 0.5313, 0.4375, 0.5313, 0.4375, 0.5625, 0.4063, 0.5625, 0.375, 0.5313, 0.4063, 0.5313, 0.4063, 0.5625, 0.375, 0.5625, 0.4375, 0.5, 0.4688, 0.5, 0.4688, 0.5313, 0.4375, 0.5313, 0.4688, 0.5, 0.5, 0.5, 0.5, 0.5313, 0.4688, 0.5313, 0.4688, 0.5313, 0.5, 0.5313, 0.5, 0.5625, 0.4688, 0.5625, 0.4375, 0.5313, 0.4688, 0.5313, 0.4688, 0.5625, 0.4375, 0.5625, 0.5, 0.5, 0.5313, 0.5, 0.5313, 0.5313, 0.5, 0.5313, 0.5313, 0.5, 0.5625, 0.5, 0.5625, 0.5313, 0.5313, 0.5313, 0.5313, 0.5313, 0.5625, 0.5313, 0.5625, 0.5625, 0.5313, 0.5625, 0.5, 0.5313, 0.5313, 0.5313, 0.5313, 0.5625, 0.5, 0.5625, 0.5625, 0.5, 0.5938, 0.5, 0.5938, 0.5313, 0.5625, 0.5313, 0.5938, 0.5, 0.625, 0.5, 0.625, 0.5313, 0.5938, 0.5313, 0.5938, 0.5313, 0.625, 0.5313, 0.625, 0.5625, 0.5938, 0.5625, 0.5625, 0.5313, 0.5938, 0.5313, 0.5938, 0.5625, 0.5625, 0.5625, 0.5625, 0.5625, 0.5938, 0.5625, 0.5938, 0.5938, 0.5625, 0.5938, 0.5938, 0.5625, 0.625, 0.5625, 0.625, 0.5938, 0.5938, 0.5938, 0.5938, 0.5938, 0.625, 0.5938, 0.625, 0.625, 0.5938, 0.625, 0.5625, 0.5938, 0.5938, 0.5938, 0.5938, 0.625, 0.5625, 0.625, 0.5625, 0.625, 0.5938, 0.625, 0.5938, 0.6563, 0.5625, 0.6563, 0.5938, 0.625, 0.625, 0.625, 0.625, 0.6563, 0.5938, 0.6563, 0.5938, 0.6563, 0.625, 0.6563, 0.625, 0.6875, 0.5938, 0.6875, 0.5625, 0.6563, 0.5938, 0.6563, 0.5938, 0.6875, 0.5625, 0.6875, 0.5625, 0.6875, 0.5938, 0.6875, 0.5938, 0.7188, 0.5625, 0.7188, 0.5938, 0.6875, 0.625, 0.6875, 0.625, 0.7188, 0.5938, 0.7188, 0.5938, 0.7188, 0.625, 0.7188, 0.625, 0.75, 0.5938, 0.75, 0.5625, 0.7188, 0.5938, 0.7188, 0.5938, 0.75, 0.5625, 0.75, 0.5, 0.6875, 0.5313, 0.6875, 0.5313, 0.7188, 0.5, 0.7188, 0.5313, 0.6875, 0.5625, 0.6875, 0.5625, 0.7188, 0.5313, 0.7188, 0.5313, 0.7188, 0.5625, 0.7188, 0.5625, 0.75, 0.5313, 0.75, 0.5, 0.7188, 0.5313, 0.7188, 0.5313, 0.75, 0.5, 0.75, 0.4375, 0.6875, 0.4688, 0.6875, 0.4688, 0.7188, 0.4375, 0.7188, 0.4688, 0.6875, 0.5, 0.6875, 0.5, 0.7188, 0.4688, 0.7188, 0.4688, 0.7188, 0.5, 0.7188, 0.5, 0.75, 0.4688, 0.75, 0.4375, 0.7188, 0.4688, 0.7188, 0.4688, 0.75, 0.4375, 0.75, 0.375, 0.6875, 0.4063, 0.6875, 0.4063, 0.7188, 0.375, 0.7188, 0.4063, 0.6875, 0.4375, 0.6875, 0.4375, 0.7188, 0.4063, 0.7188, 0.4063, 0.7188, 0.4375, 0.7188, 0.4375, 0.75, 0.4063, 0.75, 0.375, 0.7188, 0.4063, 0.7188, 0.4063, 0.75, 0.375, 0.75, 0.375, 0.625, 0.4063, 0.625, 0.4063, 0.6563, 0.375, 0.6563, 0.4063, 0.625, 0.4375, 0.625, 0.4375, 0.6563, 0.4063, 0.6563, 0.4063, 0.6563, 0.4375, 0.6563, 0.4375, 0.6875, 0.4063, 0.6875, 0.375, 0.6563, 0.4063, 0.6563, 0.4063, 0.6875, 0.375, 0.6875, 0.375, 0.5625, 0.4063, 0.5625, 0.4063, 0.5938, 0.375, 0.5938, 0.4063, 0.5625, 0.4375, 0.5625, 0.4375, 0.5938, 0.4063, 0.5938, 0.4063, 0.5938, 0.4375, 0.5938, 0.4375, 0.625, 0.4063, 0.625, 0.375, 0.5938, 0.4063, 0.5938, 0.4063, 0.625, 0.375, 0.625, 0.4375, 0.3125, 0.4688, 0.3125, 0.4688, 0.3438, 0.4375, 0.3438, 0.4688, 0.3125, 0.5, 0.3125, 0.5, 0.3438, 0.4688, 0.3438, 0.4688, 0.3438, 0.5, 0.3438, 0.5, 0.375, 0.4688, 0.375, 0.4375, 0.3438, 0.4688, 0.3438, 0.4688, 0.375, 0.4375, 0.375, 0.5, 0.3125, 0.5313, 0.3125, 0.5313, 0.3438, 0.5, 0.3438, 0.5313, 0.3125, 0.5625, 0.3125, 0.5625, 0.3438, 0.5313, 0.3438, 0.5313, 0.3438, 0.5625, 0.3438, 0.5625, 0.375, 0.5313, 0.375, 0.5, 0.3438, 0.5313, 0.3438, 0.5313, 0.375, 0.5, 0.375, 0.4375, 0.375, 0.4688, 0.375, 0.4688, 0.4063, 0.4375, 0.4063, 0.4688, 0.375, 0.5, 0.375, 0.5, 0.4063, 0.4688, 0.4063, 0.4688, 0.4063, 0.5, 0.4063, 0.5, 0.4375, 0.4688, 0.4375, 0.4375, 0.4063, 0.4688, 0.4063, 0.4688, 0.4375, 0.4375, 0.4375, 0.5, 0.375, 0.5313, 0.375, 0.5313, 0.4063, 0.5, 0.4063, 0.5313, 0.375, 0.5625, 0.375, 0.5625, 0.4063, 0.5313, 0.4063, 0.5313, 0.4063, 0.5625, 0.4063, 0.5625, 0.4375, 0.5313, 0.4375, 0.5, 0.4063, 0.5313, 0.4063, 0.5313, 0.4375, 0.5, 0.4375, 0.375, 0.25, 0.4063, 0.25, 0.4063, 0.2813, 0.375, 0.2813, 0.4063, 0.25, 0.4375, 0.25, 0.4375, 0.2813, 0.4063, 0.2813, 0.4063, 0.2813, 0.4375, 0.2813, 0.4375, 0.3125, 0.4063, 0.3125, 0.375, 0.2813, 0.4063, 0.2813, 0.4063, 0.3125, 0.375, 0.3125, 0.4375, 0.25, 0.4688, 0.25, 0.4688, 0.2813, 0.4375, 0.2813, 0.4688, 0.25, 0.5, 0.25, 0.5, 0.2813, 0.4688, 0.2813, 0.4688, 0.2813, 0.5, 0.2813, 0.5, 0.3125, 0.4688, 0.3125, 0.4375, 0.2813, 0.4688, 0.2813, 0.4688, 0.3125, 0.4375, 0.3125, 0.5, 0.25, 0.5313, 0.25, 0.5313, 0.2813, 0.5, 0.2813, 0.5313, 0.25, 0.5625, 0.25, 0.5625, 0.2813, 0.5313, 0.2813, 0.5313, 0.2813, 0.5625, 0.2813, 0.5625, 0.3125, 0.5313, 0.3125, 0.5, 0.2813, 0.5313, 0.2813, 0.5313, 0.3125, 0.5, 0.3125, 0.5625, 0.25, 0.5938, 0.25, 0.5938, 0.2813, 0.5625, 0.2813, 0.5938, 0.25, 0.625, 0.25, 0.625, 0.2813, 0.5938, 0.2813, 0.5938, 0.2813, 0.625, 0.2813, 0.625, 0.3125, 0.5938, 0.3125, 0.5625, 0.2813, 0.5938, 0.2813, 0.5938, 0.3125, 0.5625, 0.3125, 0.5625, 0.3125, 0.5938, 0.3125, 0.5938, 0.3438, 0.5625, 0.3438, 0.5938, 0.3125, 0.625, 0.3125, 0.625, 0.3438, 0.5938, 0.3438, 0.5938, 0.3438, 0.625, 0.3438, 0.625, 0.375, 0.5938, 0.375, 0.5625, 0.3438, 0.5938, 0.3438, 0.5938, 0.375, 0.5625, 0.375, 0.5625, 0.375, 0.5938, 0.375, 0.5938, 0.4063, 0.5625, 0.4063, 0.5938, 0.375, 0.625, 0.375, 0.625, 0.4063, 0.5938, 0.4063, 0.5938, 0.4063, 0.625, 0.4063, 0.625, 0.4375, 0.5938, 0.4375, 0.5625, 0.4063, 0.5938, 0.4063, 0.5938, 0.4375, 0.5625, 0.4375, 0.5625, 0.4375, 0.5938, 0.4375, 0.5938, 0.4688, 0.5625, 0.4688, 0.5938, 0.4375, 0.625, 0.4375, 0.625, 0.4688, 0.5938, 0.4688, 0.5938, 0.4688, 0.625, 0.4688, 0.625, 0.5, 0.5938, 0.5, 0.5625, 0.4688, 0.5938, 0.4688, 0.5938, 0.5, 0.5625, 0.5, 0.5, 0.4375, 0.5313, 0.4375, 0.5313, 0.4688, 0.5, 0.4688, 0.5313, 0.4375, 0.5625, 0.4375, 0.5625, 0.4688, 0.5313, 0.4688, 0.5313, 0.4688, 0.5625, 0.4688, 0.5625, 0.5, 0.5313, 0.5, 0.5, 0.4688, 0.5313, 0.4688, 0.5313, 0.5, 0.5, 0.5, 0.4375, 0.4375, 0.4688, 0.4375, 0.4688, 0.4688, 0.4375, 0.4688, 0.4688, 0.4375, 0.5, 0.4375, 0.5, 0.4688, 0.4688, 0.4688, 0.4688, 0.4688, 0.5, 0.4688, 0.5, 0.5, 0.4688, 0.5, 0.4375, 0.4688, 0.4688, 0.4688, 0.4688, 0.5, 0.4375, 0.5, 0.375, 0.4375, 0.4063, 0.4375, 0.4063, 0.4688, 0.375, 0.4688, 0.4063, 0.4375, 0.4375, 0.4375, 0.4375, 0.4688, 0.4063, 0.4688, 0.4063, 0.4688, 0.4375, 0.4688, 0.4375, 0.5, 0.4063, 0.5, 0.375, 0.4688, 0.4063, 0.4688, 0.4063, 0.5, 0.375, 0.5, 0.375, 0.375, 0.4063, 0.375, 0.4063, 0.4063, 0.375, 0.4063, 0.4063, 0.375, 0.4375, 0.375, 0.4375, 0.4063, 0.4063, 0.4063, 0.4063, 0.4063, 0.4375, 0.4063, 0.4375, 0.4375, 0.4063, 0.4375, 0.375, 0.4063, 0.4063, 0.4063, 0.4063, 0.4375, 0.375, 0.4375, 0.375, 0.3125, 0.4063, 0.3125, 0.4063, 0.3438, 0.375, 0.3438, 0.4063, 0.3125, 0.4375, 0.3125, 0.4375, 0.3438, 0.4063, 0.3438, 0.4063, 0.3438, 0.4375, 0.3438, 0.4375, 0.375, 0.4063, 0.375, 0.375, 0.3438, 0.4063, 0.3438, 0.4063, 0.375, 0.375, 0.375])
me_cube.materials.append(mat_material)
me_cube.use_mirror_vertex_groups = False
me_cube.update()

# ---- objects
ob_slime = bpy.data.objects.new('slime', me_cube)

# ---- transforms, parenting, visibility, modifiers, constraints
ob_slime.location = (0.0, 0.0, 0.0)
ob_slime.lock_rotations_4d = False
ob_slime.empty_display_type = 'ARROWS'
ob_slime.lineart.crease_threshold = 0.0

# ---- collection membership
scene.collection.objects.link(ob_slime)

# ---- scene / render settings (as saved in the file)
scene.frame_start = 1; scene.frame_end = 250; scene.frame_set(1)
scene.render.engine = 'BLENDER_EEVEE_NEXT'
scene.cycles.sampling_pattern = 'TABULATED_SOBOL'
bpy.context.view_layer.update()

# ---- added for rendering (the .blend has no active camera and no usable light): camera, sun
cam_auto = bpy.data.cameras.new('AutoCamera')
cam_auto.lens = 50.0
cam_auto.sensor_width = 36.0
cam_auto.clip_end = 1000.0
ob_auto_camera = bpy.data.objects.new('AutoCamera', cam_auto)
scene.collection.objects.link(ob_auto_camera)
ob_auto_camera.location = (2.60796, -3.17066, 2.03427)
ob_auto_camera.rotation_euler = (1.09748, -7.21219e-08, 0.694738)
scene.camera = ob_auto_camera
light_auto_sun = bpy.data.lights.new('AutoSun', 'SUN')
light_auto_sun.energy = 3.0
light_auto_sun.angle = 0.0523599
ob_auto_sun = bpy.data.objects.new('AutoSun', light_auto_sun)
scene.collection.objects.link(ob_auto_sun)
ob_auto_sun.rotation_euler = (0.872665, 0.174533, 0.523599)
bpy.context.view_layer.update()
